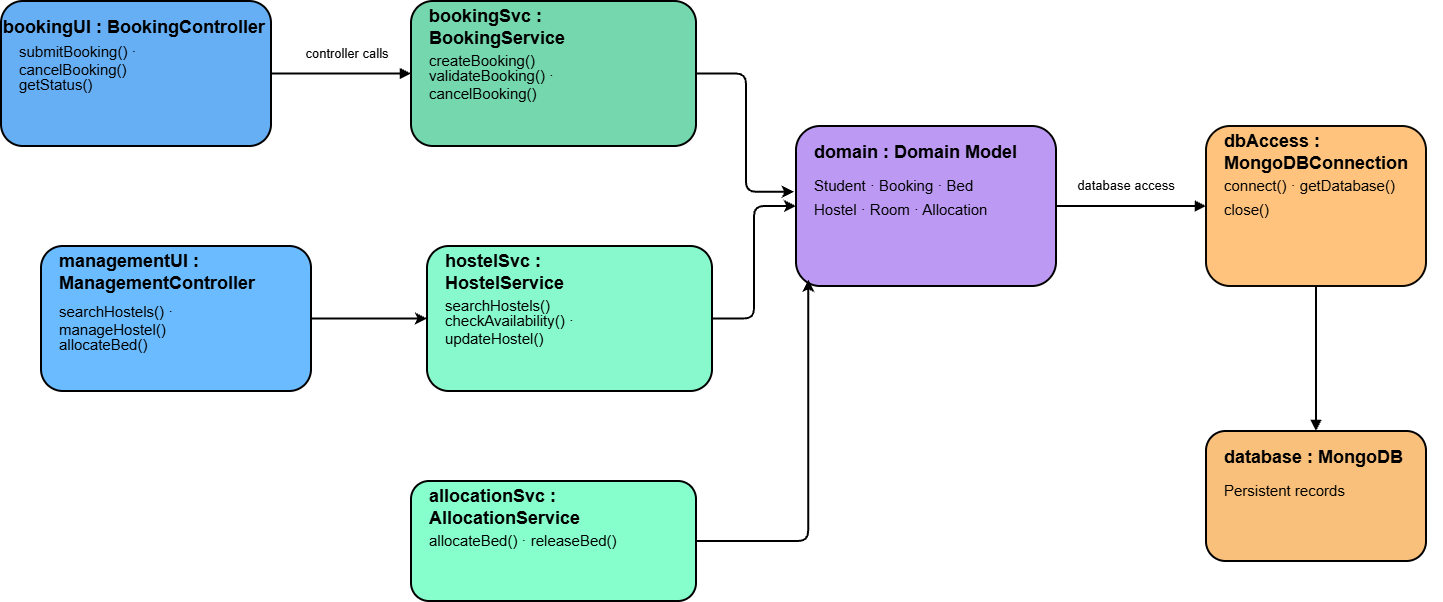

The diagram above was exported from draw.io. Its source (the exported page's mxGraphModel, read from the mxfile embedded in the PNG):
<mxGraphModel dx="2146" dy="2367" grid="1" gridSize="10" guides="1" tooltips="1" connect="1" arrows="1" fold="1" page="1" pageScale="1" pageWidth="850" pageHeight="1100" math="0" shadow="0">
  <root>
    <mxCell id="0" />
    <mxCell id="1" parent="0" />
    <mxCell id="2" connectable="0" parent="1" style="group" value="" vertex="1">
      <mxGeometry height="600" width="1441" x="55" y="220" as="geometry" />
    </mxCell>
    <mxCell id="3" edge="1" parent="2" source="34" style="edgeStyle=orthogonalEdgeStyle;rounded=1;orthogonalLoop=1;jettySize=auto;html=1;defaultLabelBackgroundColor=page;curved=0;strokeWidth=2;endArrow=classic;endFill=1;exitX=1;exitY=0.5;exitDx=0;exitDy=0;" target="22" value="">
      <mxGeometry relative="1" x="-0.0024" as="geometry" />
    </mxCell>
    <mxCell id="4" edge="1" parent="2" source="12" style="endArrow=block;endFill=1;strokeColor=light-dark(#000000, #2a2f38);strokeWidth=2;fontColor=#000000;exitX=1;exitY=0.5;exitDx=0;exitDy=0;entryX=0;entryY=0.5;entryDx=0;entryDy=0;" target="17" value="">
      <mxGeometry relative="1" as="geometry">
        <mxPoint x="310" y="70" as="sourcePoint" />
        <mxPoint x="410" y="70" as="targetPoint" />
      </mxGeometry>
    </mxCell>
    <mxCell id="5" edge="1" parent="2" style="endArrow=none;strokeColor=#000000;strokeWidth=2;fontColor=#000000;" value="">
      <mxGeometry relative="1" as="geometry">
        <mxPoint x="365" y="315" as="sourcePoint" />
        <mxPoint x="365" y="315" as="targetPoint" />
      </mxGeometry>
    </mxCell>
    <mxCell id="6" edge="1" parent="2" source="17" style="endArrow=classic;strokeColor=#000000;strokeWidth=2;fontColor=#000000;edgeStyle=orthogonalEdgeStyle;entryX=-0.008;entryY=0.411;entryDx=0;entryDy=0;entryPerimeter=0;startArrow=none;startFill=0;endFill=1;exitX=1;exitY=0.5;exitDx=0;exitDy=0;" target="22" value="">
      <mxGeometry relative="1" x="-0.7714" as="geometry">
        <mxPoint x="695" y="70" as="sourcePoint" />
        <mxPoint x="725" y="190" as="targetPoint" />
      </mxGeometry>
    </mxCell>
    <mxCell id="7" edge="1" parent="2" style="endArrow=block;endFill=1;strokeColor=#000000;strokeWidth=2;fontColor=#000000;entryX=0;entryY=0.5;entryDx=0;entryDy=0;" target="43" value="">
      <mxGeometry relative="1" as="geometry">
        <mxPoint x="1055" y="205" as="sourcePoint" />
        <mxPoint x="1135" y="205" as="targetPoint" />
      </mxGeometry>
    </mxCell>
    <mxCell id="8" edge="1" parent="2" source="43" style="endArrow=block;endFill=1;strokeColor=#000000;strokeWidth=2;fontColor=#000000;edgeStyle=orthogonalEdgeStyle;exitX=0.5;exitY=1;exitDx=0;exitDy=0;entryX=0.5;entryY=0;entryDx=0;entryDy=0;" target="48" value="">
      <mxGeometry relative="1" as="geometry">
        <mxPoint x="1245" y="285" as="sourcePoint" />
        <mxPoint x="1245" y="430" as="targetPoint" />
      </mxGeometry>
    </mxCell>
    <mxCell id="9" parent="2" style="text;html=1;strokeColor=none;fillColor=none;align=center;verticalAlign=middle;fontColor=#000000;fontSize=13;fontStyle=0;whiteSpace=wrap;" value="controller calls" vertex="1">
      <mxGeometry height="23" width="220" x="236" y="40" as="geometry" />
    </mxCell>
    <mxCell id="10" parent="2" style="text;html=1;strokeColor=none;fillColor=none;align=center;verticalAlign=middle;fontColor=#000000;fontSize=13;fontStyle=0;whiteSpace=wrap;" value="database access" vertex="1">
      <mxGeometry height="23" width="220" x="1015" y="172" as="geometry" />
    </mxCell>
    <mxCell id="11" connectable="0" parent="2" style="group" value="" vertex="1">
      <mxGeometry height="145" width="295" as="geometry" />
    </mxCell>
    <mxCell id="12" parent="11" style="rounded=1;whiteSpace=wrap;html=1;fillColor=#67AFF5;strokeColor=#000000;strokeWidth=2;fontColor=#000000;" value="" vertex="1">
      <mxGeometry height="145" width="270" as="geometry" />
    </mxCell>
    <mxCell id="13" parent="11" style="text;html=1;strokeColor=none;fillColor=none;align=left;verticalAlign=middle;fontColor=#000000;fontSize=18;fontStyle=1;whiteSpace=wrap;" value="bookingUI : BookingController" vertex="1">
      <mxGeometry height="28" width="295" y="12" as="geometry" />
    </mxCell>
    <mxCell id="14" parent="11" style="text;html=1;strokeColor=none;fillColor=none;align=left;verticalAlign=middle;fontColor=#000000;fontSize=15;fontStyle=0;whiteSpace=wrap;" value="submitBooking() · cancelBooking()" vertex="1">
      <mxGeometry height="25" width="220" x="16" y="46" as="geometry" />
    </mxCell>
    <mxCell id="15" parent="11" style="text;html=1;strokeColor=none;fillColor=none;align=left;verticalAlign=middle;fontColor=#000000;fontSize=15;fontStyle=0;whiteSpace=wrap;" value="getStatus()" vertex="1">
      <mxGeometry height="25" width="220" x="16" y="70" as="geometry" />
    </mxCell>
    <mxCell id="16" connectable="0" parent="2" style="group" value="" vertex="1">
      <mxGeometry height="145" width="285" x="410" as="geometry" />
    </mxCell>
    <mxCell id="17" parent="16" style="rounded=1;whiteSpace=wrap;html=1;fillColor=#74D7AE;strokeColor=#000000;strokeWidth=2;fontColor=#000000;" value="" vertex="1">
      <mxGeometry height="145" width="285" as="geometry" />
    </mxCell>
    <mxCell id="18" parent="16" style="text;html=1;strokeColor=none;fillColor=none;align=left;verticalAlign=middle;fontColor=#000000;fontSize=18;fontStyle=1;whiteSpace=wrap;" value="bookingSvc : BookingService" vertex="1">
      <mxGeometry height="28" width="220" x="16" y="12" as="geometry" />
    </mxCell>
    <mxCell id="19" parent="16" style="text;html=1;strokeColor=none;fillColor=none;align=left;verticalAlign=middle;fontColor=#000000;fontSize=15;fontStyle=0;whiteSpace=wrap;" value="createBooking()" vertex="1">
      <mxGeometry height="25" width="220" x="16" y="46" as="geometry" />
    </mxCell>
    <mxCell id="20" parent="16" style="text;html=1;strokeColor=none;fillColor=none;align=left;verticalAlign=middle;fontColor=#000000;fontSize=15;fontStyle=0;whiteSpace=wrap;" value="validateBooking() · cancelBooking()" vertex="1">
      <mxGeometry height="25" width="220" x="16" y="70" as="geometry" />
    </mxCell>
    <mxCell id="21" connectable="0" parent="2" style="group" value="" vertex="1">
      <mxGeometry height="160" width="260" x="795" y="125" as="geometry" />
    </mxCell>
    <mxCell id="22" parent="21" style="rounded=1;whiteSpace=wrap;html=1;fillColor=#BC9AF3;strokeColor=#000000;strokeWidth=2;fontColor=#000000;" value="" vertex="1">
      <mxGeometry height="160" width="260" as="geometry" />
    </mxCell>
    <mxCell id="23" parent="21" style="text;html=1;strokeColor=none;fillColor=none;align=left;verticalAlign=middle;fontColor=#000000;fontSize=18;fontStyle=1;whiteSpace=wrap;" value="domain : Domain Model" vertex="1">
      <mxGeometry height="28" width="220" x="16" y="12" as="geometry" />
    </mxCell>
    <mxCell id="24" parent="21" style="text;html=1;strokeColor=none;fillColor=none;align=left;verticalAlign=middle;fontColor=#000000;fontSize=15;fontStyle=0;whiteSpace=wrap;" value="Student · Booking · Bed" vertex="1">
      <mxGeometry height="25" width="220" x="16" y="46" as="geometry" />
    </mxCell>
    <mxCell id="25" parent="21" style="text;html=1;strokeColor=none;fillColor=none;align=left;verticalAlign=middle;fontColor=#000000;fontSize=15;fontStyle=0;whiteSpace=wrap;" value="Hostel · Room · Allocation" vertex="1">
      <mxGeometry height="25" width="220" x="16" y="70" as="geometry" />
    </mxCell>
    <mxCell id="26" connectable="0" parent="2" style="group" value="" vertex="1">
      <mxGeometry height="145" width="345" x="40" y="245" as="geometry" />
    </mxCell>
    <mxCell id="27" parent="26" style="rounded=1;whiteSpace=wrap;html=1;fillColor=#6ABBFF;strokeColor=#000000;strokeWidth=2;fontColor=#000000;" value="" vertex="1">
      <mxGeometry height="145" width="270" as="geometry" />
    </mxCell>
    <mxCell id="28" parent="26" style="text;html=1;strokeColor=none;fillColor=none;align=left;verticalAlign=middle;fontColor=#000000;fontSize=18;fontStyle=1;whiteSpace=wrap;" value="managementUI : ManagementController" vertex="1">
      <mxGeometry height="28" width="329" x="16" y="12" as="geometry" />
    </mxCell>
    <mxCell id="29" parent="26" style="text;html=1;strokeColor=none;fillColor=none;align=left;verticalAlign=middle;fontColor=#000000;fontSize=15;fontStyle=0;whiteSpace=wrap;" value="searchHostels() · manageHostel()" vertex="1">
      <mxGeometry height="25" width="220" x="16" y="61" as="geometry" />
    </mxCell>
    <mxCell id="30" parent="26" style="text;html=1;strokeColor=none;fillColor=none;align=left;verticalAlign=middle;fontColor=#000000;fontSize=15;fontStyle=0;whiteSpace=wrap;" value="allocateBed()" vertex="1">
      <mxGeometry height="25" width="220" x="16" y="85" as="geometry" />
    </mxCell>
    <mxCell id="31" edge="1" parent="2" source="27" style="edgeStyle=orthogonalEdgeStyle;rounded=1;orthogonalLoop=1;jettySize=auto;html=1;entryX=0;entryY=0.5;entryDx=0;entryDy=0;defaultLabelBackgroundColor=page;curved=0;strokeWidth=2;" target="34">
      <mxGeometry relative="1" as="geometry" />
    </mxCell>
    <mxCell id="32" edge="1" parent="2" source="39" style="edgeStyle=orthogonalEdgeStyle;rounded=1;orthogonalLoop=1;jettySize=auto;html=1;entryX=0.047;entryY=0.961;entryDx=0;entryDy=0;entryPerimeter=0;defaultLabelBackgroundColor=page;exitX=1;exitY=0.5;exitDx=0;exitDy=0;strokeWidth=2;curved=0;" target="22">
      <mxGeometry relative="1" x="0.0015" as="geometry" />
    </mxCell>
    <mxCell id="33" connectable="0" parent="2" style="group" value="" vertex="1">
      <mxGeometry height="145" width="285" x="426" y="245" as="geometry" />
    </mxCell>
    <mxCell id="34" parent="33" style="rounded=1;whiteSpace=wrap;html=1;fillColor=#88F9CC;strokeColor=#000000;strokeWidth=2;fontColor=#000000;" value="" vertex="1">
      <mxGeometry height="145" width="285" as="geometry" />
    </mxCell>
    <mxCell id="35" parent="33" style="text;html=1;strokeColor=none;fillColor=none;align=left;verticalAlign=middle;fontColor=#000000;fontSize=18;fontStyle=1;whiteSpace=wrap;" value="hostelSvc : HostelService" vertex="1">
      <mxGeometry height="28" width="220" x="16" y="12" as="geometry" />
    </mxCell>
    <mxCell id="36" parent="33" style="text;html=1;strokeColor=none;fillColor=none;align=left;verticalAlign=middle;fontColor=#000000;fontSize=15;fontStyle=0;whiteSpace=wrap;" value="searchHostels()" vertex="1">
      <mxGeometry height="25" width="220" x="16" y="46" as="geometry" />
    </mxCell>
    <mxCell id="37" parent="33" style="text;html=1;strokeColor=none;fillColor=none;align=left;verticalAlign=middle;fontColor=#000000;fontSize=15;fontStyle=0;whiteSpace=wrap;" value="checkAvailability() · updateHostel()" vertex="1">
      <mxGeometry height="25" width="220" x="16" y="70" as="geometry" />
    </mxCell>
    <mxCell id="38" connectable="0" parent="2" style="group" value="" vertex="1">
      <mxGeometry height="120" width="285" x="410" y="480" as="geometry" />
    </mxCell>
    <mxCell id="39" parent="38" style="rounded=1;whiteSpace=wrap;html=1;fillColor=#86FFCC;strokeColor=#000000;strokeWidth=2;fontColor=#000000;" value="" vertex="1">
      <mxGeometry height="120" width="285" as="geometry" />
    </mxCell>
    <mxCell id="40" parent="38" style="text;html=1;strokeColor=none;fillColor=none;align=left;verticalAlign=middle;fontColor=#000000;fontSize=18;fontStyle=1;whiteSpace=wrap;" value="allocationSvc : AllocationService" vertex="1">
      <mxGeometry height="28" width="220" x="16" y="12" as="geometry" />
    </mxCell>
    <mxCell id="41" parent="38" style="text;html=1;strokeColor=none;fillColor=none;align=left;verticalAlign=middle;fontColor=#000000;fontSize=15;fontStyle=0;whiteSpace=wrap;" value="allocateBed() · releaseBed()" vertex="1">
      <mxGeometry height="25" width="220" x="16" y="46" as="geometry" />
    </mxCell>
    <mxCell id="42" connectable="0" parent="2" style="group" value="" vertex="1">
      <mxGeometry height="160" width="236" x="1205" y="125" as="geometry" />
    </mxCell>
    <mxCell id="43" parent="42" style="rounded=1;whiteSpace=wrap;html=1;fillColor=#FFC37E;strokeColor=#0B0804;strokeWidth=2;fontColor=#000000;" value="" vertex="1">
      <mxGeometry height="160" width="220" as="geometry" />
    </mxCell>
    <mxCell id="44" parent="42" style="text;html=1;strokeColor=none;fillColor=none;align=left;verticalAlign=middle;fontColor=#000000;fontSize=18;fontStyle=1;whiteSpace=wrap;" value="dbAccess : MongoDBConnection" vertex="1">
      <mxGeometry height="28" width="220" x="16" y="12" as="geometry" />
    </mxCell>
    <mxCell id="45" parent="42" style="text;html=1;strokeColor=none;fillColor=none;align=left;verticalAlign=middle;fontColor=#000000;fontSize=15;fontStyle=0;whiteSpace=wrap;" value="connect() · getDatabase()" vertex="1">
      <mxGeometry height="25" width="220" x="16" y="46" as="geometry" />
    </mxCell>
    <mxCell id="46" parent="42" style="text;html=1;strokeColor=none;fillColor=none;align=left;verticalAlign=middle;fontColor=#000000;fontSize=15;fontStyle=0;whiteSpace=wrap;" value="close()" vertex="1">
      <mxGeometry height="25" width="220" x="16" y="70" as="geometry" />
    </mxCell>
    <mxCell id="47" connectable="0" parent="2" style="group" value="" vertex="1">
      <mxGeometry height="130" width="236" x="1205" y="430" as="geometry" />
    </mxCell>
    <mxCell id="48" parent="47" style="rounded=1;whiteSpace=wrap;html=1;fillColor=#F9C07B;strokeColor=#000000;strokeWidth=2;fontColor=#000000;" value="" vertex="1">
      <mxGeometry height="130" width="220" as="geometry" />
    </mxCell>
    <mxCell id="49" parent="47" style="text;html=1;strokeColor=none;fillColor=none;align=left;verticalAlign=middle;fontColor=#000000;fontSize=18;fontStyle=1;whiteSpace=wrap;" value="database : MongoDB" vertex="1">
      <mxGeometry height="28" width="220" x="16" y="12" as="geometry" />
    </mxCell>
    <mxCell id="50" parent="47" style="text;html=1;strokeColor=none;fillColor=none;align=left;verticalAlign=middle;fontColor=#000000;fontSize=15;fontStyle=0;whiteSpace=wrap;" value="Persistent records" vertex="1">
      <mxGeometry height="25" width="220" x="16" y="46" as="geometry" />
    </mxCell>
  </root>
</mxGraphModel>